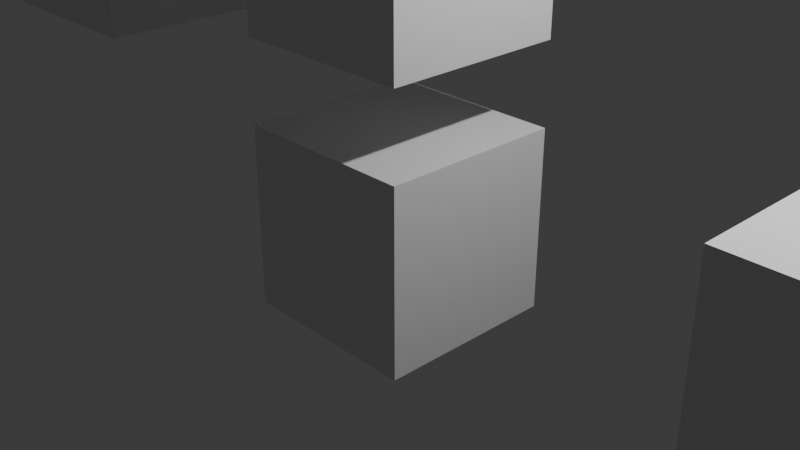 # Source: blenderTestGitFiles1.blend  (saved by Blender 4.1.24; exported with 4.5.12 LTS)
import bpy
from mathutils import Matrix  # noqa: F401  (used for matrix-valued properties, if any)

bpy.ops.wm.read_factory_settings(use_empty=True)
scene = bpy.context.scene
scene.name = 'Scene'

# ---- collections
col_collection = bpy.data.collections.new('Collection'); scene.collection.children.link(col_collection)

# ---- materials (node trees are filled in below, after node groups)
mat_material = bpy.data.materials.new('Material')
mat_material.alpha_threshold = 0.0
mat_material.use_transparent_shadow = False
mat_material.roughness = 0.5
mat_material.line_color = (0.0, 0.0, 0.0, 1.0)

# ---- material node trees
mat_material.use_nodes = True; mat_material.node_tree.nodes.clear()
_N = mat_material.node_tree.nodes; _L = mat_material.node_tree.links
n0 = _N.new('ShaderNodeOutputMaterial'); n0.name = 'Material Output'; n0.location = (300, 300)
n1 = _N.new('ShaderNodeBsdfPrincipled'); n1.name = 'Principled BSDF'; n1.location = (10, 300)
n1.inputs[3].default_value = 1.45
_L.new(n1.outputs[0], n0.inputs[0])
n0.is_active_output = True

# ---- world
world_world = bpy.data.worlds.new('World'); scene.world = world_world
world_world.use_nodes = True; world_world.node_tree.nodes.clear()
_N = world_world.node_tree.nodes; _L = world_world.node_tree.links
n0 = _N.new('ShaderNodeOutputWorld'); n0.name = 'World Output'; n0.location = (300, 300)
n1 = _N.new('ShaderNodeBackground'); n1.name = 'Background'; n1.location = (10, 300)
n1.inputs[0].default_value = (0.05088, 0.05088, 0.05088, 1.0)
_L.new(n1.outputs[0], n0.inputs[0])
n0.is_active_output = True
world_world.color = (0.05088, 0.05088, 0.05088)
world_world.use_sun_shadow = False
world_world.sun_shadow_jitter_overblur = 0.0

# ---- cameras
cam_camera = bpy.data.cameras.new('Camera')
cam_camera.clip_end = 100.0
cam_camera.ortho_scale = 7.314

# ---- lights
light_light = bpy.data.lights.new('Light', 'POINT')
light_light.transmission_factor = 0.0
light_light.energy = 1000.0
light_light.shadow_soft_size = 0.1
light_light.shadow_maximum_resolution = 0.006
light_light.use_absolute_resolution = True

# ---- meshes
me_cube = bpy.data.meshes.new('Cube')
me_cube.from_pydata([(1.0, 1.0, 1.0), (1.0, 1.0, -1.0), (1.0, -1.0, 1.0), (1.0, -1.0, -1.0), (-1.0, 1.0, 1.0), (-1.0, 1.0, -1.0), (-1.0, -1.0, 1.0), (-1.0, -1.0, -1.0)], [], [(0, 4, 6, 2), (3, 2, 6, 7), (7, 6, 4, 5), (5, 1, 3, 7), (1, 0, 2, 3), (5, 4, 0, 1)])
_uv = me_cube.uv_layers.new(name='UVMap')
_uv.uv.foreach_set('vector', [0.625, 0.5, 0.875, 0.5, 0.875, 0.75, 0.625, 0.75, 0.375, 0.75, 0.625, 0.75, 0.625, 1.0, 0.375, 1.0, 0.375, 0.0, 0.625, 0.0, 0.625, 0.25, 0.375, 0.25, 0.125, 0.5, 0.375, 0.5, 0.375, 0.75, 0.125, 0.75, 0.375, 0.5, 0.625, 0.5, 0.625, 0.75, 0.375, 0.75, 0.375, 0.25, 0.625, 0.25, 0.625, 0.5, 0.375, 0.5])
me_cube.materials.append(mat_material)
me_cube.use_mirror_vertex_groups = False
me_cube.update()
me_cube_001 = bpy.data.meshes.new('Cube.001')
me_cube_001.from_pydata([(1.0, 1.0, 1.0), (1.0, 1.0, -1.0), (1.0, -1.0, 1.0), (1.0, -1.0, -1.0), (-1.0, 1.0, 1.0), (-1.0, 1.0, -1.0), (-1.0, -1.0, 1.0), (-1.0, -1.0, -1.0)], [], [(0, 4, 6, 2), (3, 2, 6, 7), (7, 6, 4, 5), (5, 1, 3, 7), (1, 0, 2, 3), (5, 4, 0, 1)])
_uv = me_cube_001.uv_layers.new(name='UVMap')
_uv.uv.foreach_set('vector', [0.625, 0.5, 0.875, 0.5, 0.875, 0.75, 0.625, 0.75, 0.375, 0.75, 0.625, 0.75, 0.625, 1.0, 0.375, 1.0, 0.375, 0.0, 0.625, 0.0, 0.625, 0.25, 0.375, 0.25, 0.125, 0.5, 0.375, 0.5, 0.375, 0.75, 0.125, 0.75, 0.375, 0.5, 0.625, 0.5, 0.625, 0.75, 0.375, 0.75, 0.375, 0.25, 0.625, 0.25, 0.625, 0.5, 0.375, 0.5])
me_cube_001.materials.append(mat_material)
me_cube_001.use_mirror_vertex_groups = False
me_cube_001.update()
me_cube_002 = bpy.data.meshes.new('Cube.002')
me_cube_002.from_pydata([(1.0, 1.0, 1.0), (1.0, 1.0, -1.0), (1.0, -1.0, 1.0), (1.0, -1.0, -1.0), (-1.0, 1.0, 1.0), (-1.0, 1.0, -1.0), (-1.0, -1.0, 1.0), (-1.0, -1.0, -1.0)], [], [(0, 4, 6, 2), (3, 2, 6, 7), (7, 6, 4, 5), (5, 1, 3, 7), (1, 0, 2, 3), (5, 4, 0, 1)])
_uv = me_cube_002.uv_layers.new(name='UVMap')
_uv.uv.foreach_set('vector', [0.625, 0.5, 0.875, 0.5, 0.875, 0.75, 0.625, 0.75, 0.375, 0.75, 0.625, 0.75, 0.625, 1.0, 0.375, 1.0, 0.375, 0.0, 0.625, 0.0, 0.625, 0.25, 0.375, 0.25, 0.125, 0.5, 0.375, 0.5, 0.375, 0.75, 0.125, 0.75, 0.375, 0.5, 0.625, 0.5, 0.625, 0.75, 0.375, 0.75, 0.375, 0.25, 0.625, 0.25, 0.625, 0.5, 0.375, 0.5])
me_cube_002.materials.append(mat_material)
me_cube_002.use_mirror_vertex_groups = False
me_cube_002.update()
me_cube_003 = bpy.data.meshes.new('Cube.003')
me_cube_003.from_pydata([(1.0, 1.0, 1.0), (1.0, 1.0, -1.0), (1.0, -1.0, 1.0), (1.0, -1.0, -1.0), (-1.0, 1.0, 1.0), (-1.0, 1.0, -1.0), (-1.0, -1.0, 1.0), (-1.0, -1.0, -1.0)], [], [(0, 4, 6, 2), (3, 2, 6, 7), (7, 6, 4, 5), (5, 1, 3, 7), (1, 0, 2, 3), (5, 4, 0, 1)])
_uv = me_cube_003.uv_layers.new(name='UVMap')
_uv.uv.foreach_set('vector', [0.625, 0.5, 0.875, 0.5, 0.875, 0.75, 0.625, 0.75, 0.375, 0.75, 0.625, 0.75, 0.625, 1.0, 0.375, 1.0, 0.375, 0.0, 0.625, 0.0, 0.625, 0.25, 0.375, 0.25, 0.125, 0.5, 0.375, 0.5, 0.375, 0.75, 0.125, 0.75, 0.375, 0.5, 0.625, 0.5, 0.625, 0.75, 0.375, 0.75, 0.375, 0.25, 0.625, 0.25, 0.625, 0.5, 0.375, 0.5])
me_cube_003.materials.append(mat_material)
me_cube_003.use_mirror_vertex_groups = False
me_cube_003.update()

# ---- objects
ob_cube = bpy.data.objects.new('Cube', me_cube)
ob_light = bpy.data.objects.new('Light', light_light)
ob_camera = bpy.data.objects.new('Camera', cam_camera)
ob_cube_001 = bpy.data.objects.new('Cube.001', me_cube_001)
ob_cube_002 = bpy.data.objects.new('Cube.002', me_cube_002)
ob_cube_003 = bpy.data.objects.new('Cube.003', me_cube_003)

# ---- transforms, parenting, visibility, modifiers, constraints
ob_cube.location = (0.0, 0.0, 0.0)
ob_cube.lock_rotations_4d = False
ob_cube.empty_display_type = 'ARROWS'
ob_cube.lineart.crease_threshold = 0.0
ob_light.location = (4.076, 1.005, 5.904)
ob_light.rotation_euler = (0.6503, 0.05522, 1.866)
ob_light.lock_rotations_4d = False
ob_light.empty_display_type = 'ARROWS'
ob_light.color = (0.0, 0.0, 0.0, 0.0)
ob_light.lineart.crease_threshold = 0.0
ob_camera.location = (7.359, -6.926, 4.958)
ob_camera.rotation_euler = (1.109, 0.0, 0.8149)
ob_camera.lock_rotations_4d = False
ob_camera.empty_display_type = 'ARROWS'
ob_camera.color = (0.0, 0.0, 0.0, 0.0)
ob_camera.display_type = 'WIRE'
ob_camera.lineart.crease_threshold = 0.0
ob_cube_001.location = (0.0, 0.0, 2.885)
ob_cube_001.lock_rotations_4d = False
ob_cube_001.empty_display_type = 'ARROWS'
ob_cube_001.lineart.crease_threshold = 0.0
ob_cube_002.location = (-3.558, -0.5605, 2.638)
ob_cube_002.lock_rotations_4d = False
ob_cube_002.empty_display_type = 'ARROWS'
ob_cube_002.lineart.crease_threshold = 0.0
ob_cube_003.location = (5.012, -0.01821, 0.5949)
ob_cube_003.lock_rotations_4d = False
ob_cube_003.empty_display_type = 'ARROWS'
ob_cube_003.lineart.crease_threshold = 0.0

# ---- collection membership
col_collection.objects.link(ob_cube)
col_collection.objects.link(ob_light)
col_collection.objects.link(ob_camera)
col_collection.objects.link(ob_cube_001)
col_collection.objects.link(ob_cube_002)
col_collection.objects.link(ob_cube_003)

# ---- scene / render settings (as saved in the file)
scene.camera = ob_camera
scene.frame_start = 1; scene.frame_end = 250; scene.frame_set(1)
scene.render.engine = 'BLENDER_EEVEE_NEXT'
scene.cycles.sampling_pattern = 'TABULATED_SOBOL'
scene.eevee.ray_tracing_options.trace_max_roughness = 0.0
bpy.context.view_layer.update()
